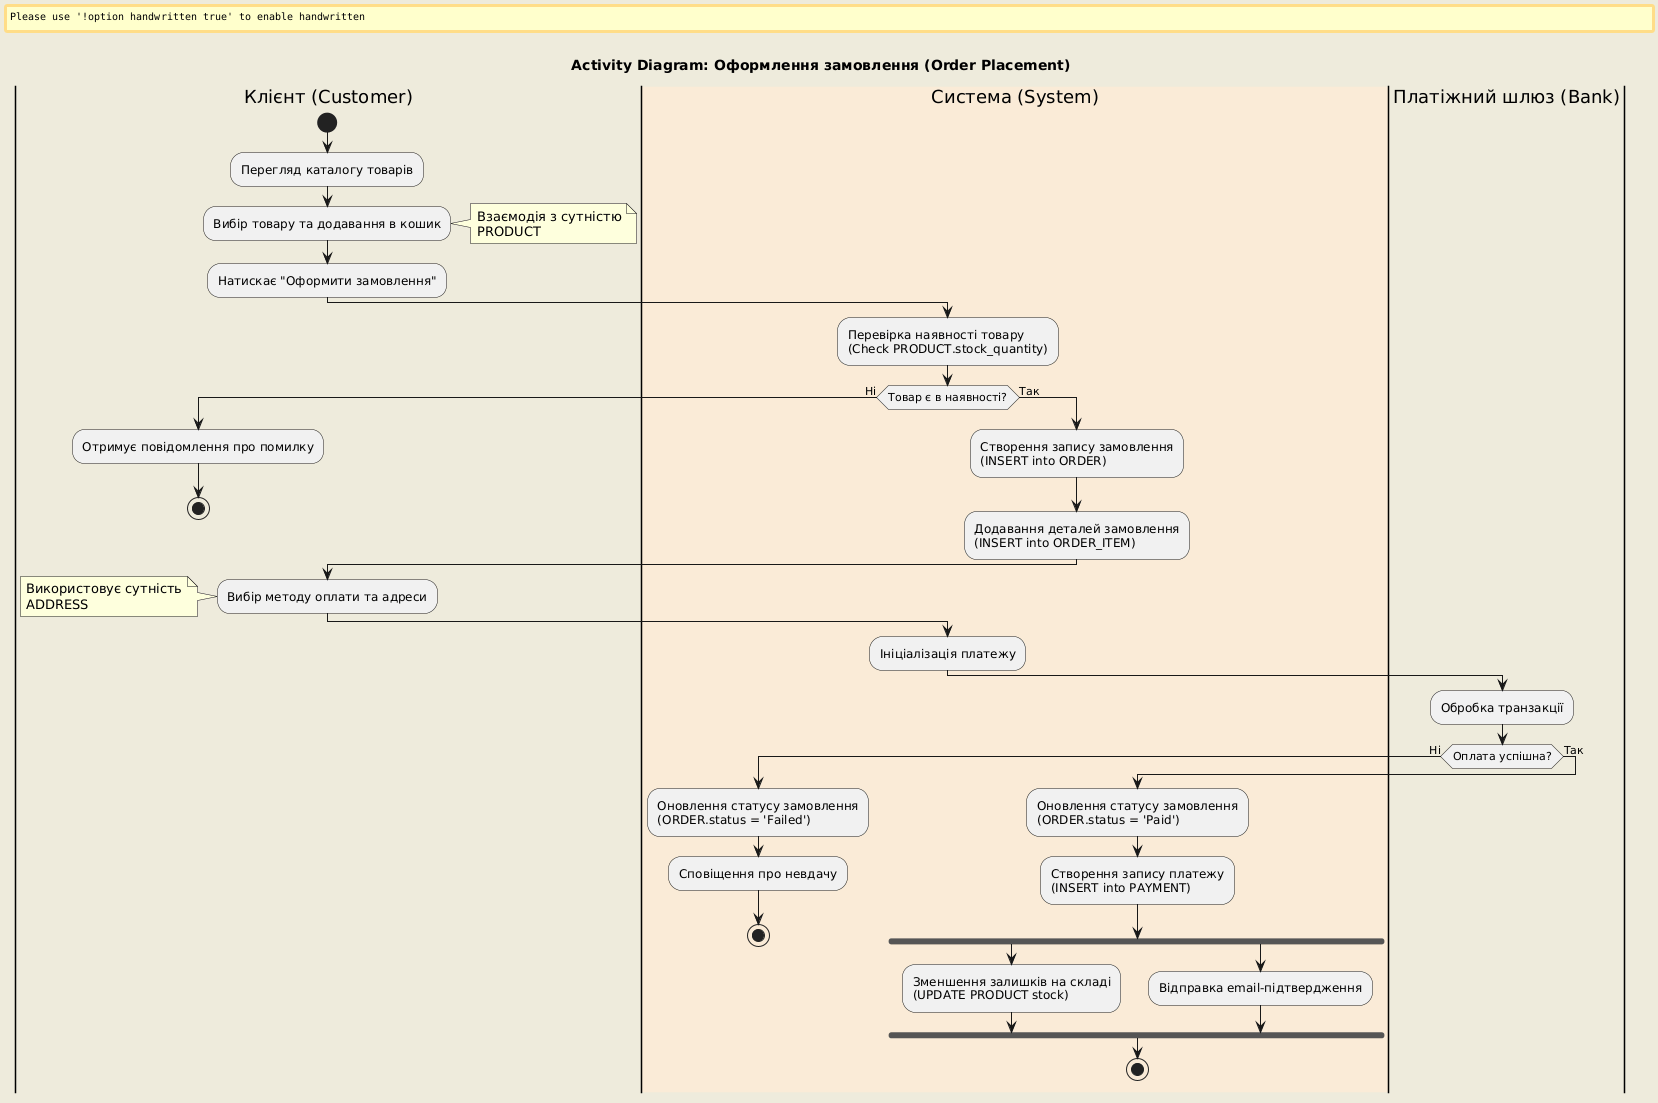

The diagram above was rendered by PlantUML. Its source (embedded in the PNG):
@startuml
' Налаштування вигляду
skinparam backgroundColor #EEEBDC
skinparam handwritten false

title Activity Diagram: Оформлення замовлення (Order Placement)

' Визначення доріжок (Swimlanes)
|Клієнт (Customer)|
start
:Перегляд каталогу товарів;
:Вибір товару та додавання в кошик;
note right
  Взаємодія з сутністю
  PRODUCT
end note

:Натискає "Оформити замовлення";

|#AntiqueWhite|Система (System)|
:Перевірка наявності товару
(Check PRODUCT.stock_quantity);

if (Товар є в наявності?) then (Ні)
  |Клієнт (Customer)|
  :Отримує повідомлення про помилку;
  stop
else (Так)
  |Система (System)|
  :Створення запису замовлення
  (INSERT into ORDER);
  :Додавання деталей замовлення
  (INSERT into ORDER_ITEM);
endif

|Клієнт (Customer)|
:Вибір методу оплати та адреси;
note left
  Використовує сутність
  ADDRESS
end note

|Система (System)|
:Ініціалізація платежу;

|Платіжний шлюз (Bank)|
:Обробка транзакції;

if (Оплата успішна?) then (Ні)
  |Система (System)|
  :Оновлення статусу замовлення
  (ORDER.status = 'Failed');
  :Сповіщення про невдачу;
  stop
else (Так)
  |Система (System)|
  :Оновлення статусу замовлення
  (ORDER.status = 'Paid');
  :Створення запису платежу
  (INSERT into PAYMENT);
  
  ' Паралельні дії (Fork)
  fork
    :Зменшення залишків на складі
    (UPDATE PRODUCT stock);
  fork again
    :Відправка email-підтвердження;
  end fork
  
  stop
endif
@enduml